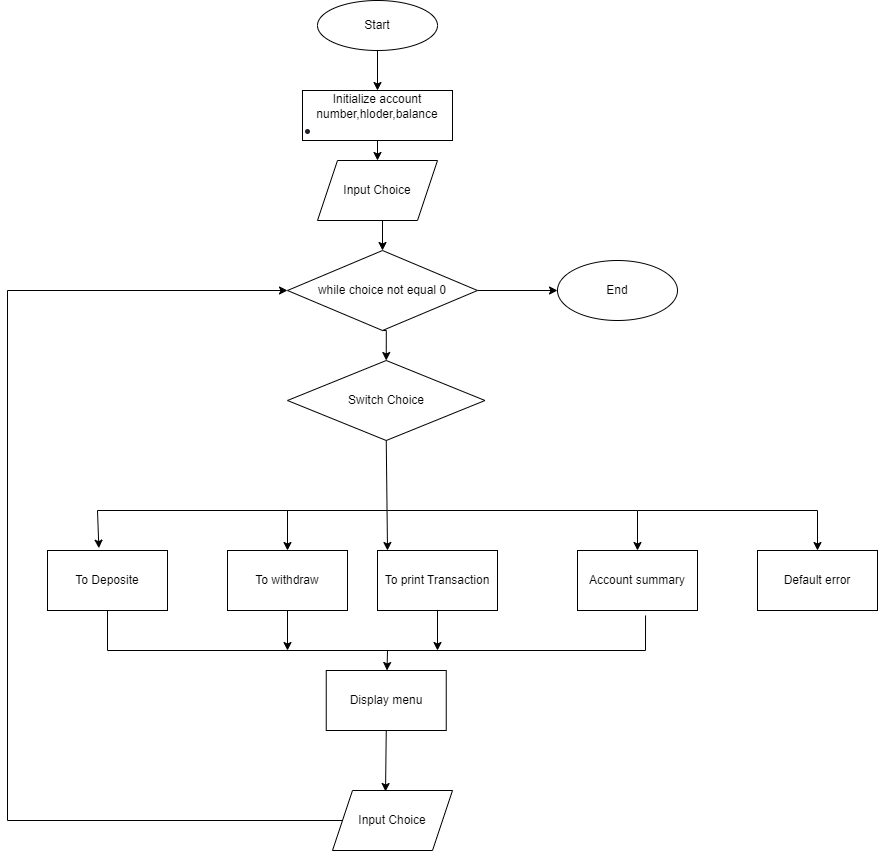

The diagram above was exported from draw.io. Its source (the exported page's mxGraphModel, read from the mxfile embedded in the PNG):
<mxGraphModel dx="794" dy="413" grid="1" gridSize="10" guides="1" tooltips="1" connect="1" arrows="1" fold="1" page="1" pageScale="1" pageWidth="850" pageHeight="1100" math="0" shadow="0">
  <root>
    <mxCell id="0" />
    <mxCell id="1" parent="0" />
    <mxCell id="iRbsJyoCJ5QobpN7vKOU-15" style="edgeStyle=orthogonalEdgeStyle;rounded=0;orthogonalLoop=1;jettySize=auto;html=1;entryX=0.5;entryY=0;entryDx=0;entryDy=0;" edge="1" parent="1" source="iRbsJyoCJ5QobpN7vKOU-1" target="iRbsJyoCJ5QobpN7vKOU-3">
      <mxGeometry relative="1" as="geometry" />
    </mxCell>
    <mxCell id="iRbsJyoCJ5QobpN7vKOU-1" value="Start" style="ellipse;whiteSpace=wrap;html=1;" vertex="1" parent="1">
      <mxGeometry x="350" y="10" width="120" height="50" as="geometry" />
    </mxCell>
    <mxCell id="iRbsJyoCJ5QobpN7vKOU-16" style="edgeStyle=orthogonalEdgeStyle;rounded=0;orthogonalLoop=1;jettySize=auto;html=1;exitX=0.5;exitY=1;exitDx=0;exitDy=0;entryX=0.5;entryY=0;entryDx=0;entryDy=0;" edge="1" parent="1" source="iRbsJyoCJ5QobpN7vKOU-3" target="iRbsJyoCJ5QobpN7vKOU-4">
      <mxGeometry relative="1" as="geometry" />
    </mxCell>
    <mxCell id="iRbsJyoCJ5QobpN7vKOU-3" value="Initialize account number,hloder,balance&lt;br&gt;&lt;ul style=&quot;box-sizing: border-box; margin-top: 0px; padding-left: 1rem; margin-inline-start: 0.2rem; margin-bottom: 0px; color: rgb(33, 37, 41); font-family: -apple-system, BlinkMacSystemFont, &amp;quot;Segoe UI&amp;quot;, Roboto, &amp;quot;Helvetica Neue&amp;quot;, Arial, &amp;quot;Noto Sans&amp;quot;, sans-serif, &amp;quot;Apple Color Emoji&amp;quot;, &amp;quot;Segoe UI Emoji&amp;quot;, &amp;quot;Segoe UI Symbol&amp;quot;, &amp;quot;Noto Color Emoji&amp;quot;; font-size: 15px; text-align: left; background-color: rgb(255, 255, 255);&quot; id=&quot;yui_3_17_2_1_1677068814179_39&quot;&gt;&lt;li style=&quot;box-sizing: border-box;&quot; id=&quot;yui_3_17_2_1_1677068814179_45&quot;&gt;&lt;br&gt;&lt;/li&gt;&lt;/ul&gt;" style="rounded=0;whiteSpace=wrap;html=1;" vertex="1" parent="1">
      <mxGeometry x="335" y="100" width="150" height="50" as="geometry" />
    </mxCell>
    <mxCell id="iRbsJyoCJ5QobpN7vKOU-17" style="edgeStyle=orthogonalEdgeStyle;rounded=0;orthogonalLoop=1;jettySize=auto;html=1;exitX=0.5;exitY=1;exitDx=0;exitDy=0;entryX=0.5;entryY=0;entryDx=0;entryDy=0;" edge="1" parent="1" source="iRbsJyoCJ5QobpN7vKOU-4" target="iRbsJyoCJ5QobpN7vKOU-5">
      <mxGeometry relative="1" as="geometry" />
    </mxCell>
    <mxCell id="iRbsJyoCJ5QobpN7vKOU-4" value="Input Choice" style="shape=parallelogram;perimeter=parallelogramPerimeter;whiteSpace=wrap;html=1;fixedSize=1;" vertex="1" parent="1">
      <mxGeometry x="350" y="170" width="120" height="60" as="geometry" />
    </mxCell>
    <mxCell id="iRbsJyoCJ5QobpN7vKOU-18" style="edgeStyle=orthogonalEdgeStyle;rounded=0;orthogonalLoop=1;jettySize=auto;html=1;exitX=0.5;exitY=1;exitDx=0;exitDy=0;entryX=0.5;entryY=0;entryDx=0;entryDy=0;" edge="1" parent="1" source="iRbsJyoCJ5QobpN7vKOU-5" target="iRbsJyoCJ5QobpN7vKOU-7">
      <mxGeometry relative="1" as="geometry" />
    </mxCell>
    <mxCell id="iRbsJyoCJ5QobpN7vKOU-19" style="edgeStyle=orthogonalEdgeStyle;rounded=0;orthogonalLoop=1;jettySize=auto;html=1;exitX=1;exitY=0.5;exitDx=0;exitDy=0;" edge="1" parent="1" source="iRbsJyoCJ5QobpN7vKOU-5" target="iRbsJyoCJ5QobpN7vKOU-6">
      <mxGeometry relative="1" as="geometry" />
    </mxCell>
    <mxCell id="iRbsJyoCJ5QobpN7vKOU-5" value="while choice not equal 0" style="rhombus;whiteSpace=wrap;html=1;" vertex="1" parent="1">
      <mxGeometry x="320" y="260" width="190" height="80" as="geometry" />
    </mxCell>
    <mxCell id="iRbsJyoCJ5QobpN7vKOU-6" value="End" style="ellipse;whiteSpace=wrap;html=1;" vertex="1" parent="1">
      <mxGeometry x="590" y="270" width="120" height="60" as="geometry" />
    </mxCell>
    <mxCell id="iRbsJyoCJ5QobpN7vKOU-7" value="Switch Choice" style="rhombus;whiteSpace=wrap;html=1;" vertex="1" parent="1">
      <mxGeometry x="320" y="370" width="197.5" height="80" as="geometry" />
    </mxCell>
    <mxCell id="iRbsJyoCJ5QobpN7vKOU-8" value="To Deposite" style="rounded=0;whiteSpace=wrap;html=1;" vertex="1" parent="1">
      <mxGeometry x="80" y="560" width="120" height="60" as="geometry" />
    </mxCell>
    <mxCell id="iRbsJyoCJ5QobpN7vKOU-9" value="To withdraw" style="rounded=0;whiteSpace=wrap;html=1;" vertex="1" parent="1">
      <mxGeometry x="260" y="560" width="120" height="60" as="geometry" />
    </mxCell>
    <mxCell id="iRbsJyoCJ5QobpN7vKOU-10" value="To print Transaction" style="rounded=0;whiteSpace=wrap;html=1;" vertex="1" parent="1">
      <mxGeometry x="410" y="560" width="120" height="60" as="geometry" />
    </mxCell>
    <mxCell id="iRbsJyoCJ5QobpN7vKOU-11" value="Account summary" style="rounded=0;whiteSpace=wrap;html=1;" vertex="1" parent="1">
      <mxGeometry x="610" y="560" width="120" height="60" as="geometry" />
    </mxCell>
    <mxCell id="iRbsJyoCJ5QobpN7vKOU-12" value="Default error" style="rounded=0;whiteSpace=wrap;html=1;" vertex="1" parent="1">
      <mxGeometry x="790" y="560" width="120" height="60" as="geometry" />
    </mxCell>
    <mxCell id="iRbsJyoCJ5QobpN7vKOU-13" value="Display menu" style="rounded=0;whiteSpace=wrap;html=1;" vertex="1" parent="1">
      <mxGeometry x="358.75" y="680" width="120" height="60" as="geometry" />
    </mxCell>
    <mxCell id="iRbsJyoCJ5QobpN7vKOU-14" value="Input Choice" style="shape=parallelogram;perimeter=parallelogramPerimeter;whiteSpace=wrap;html=1;fixedSize=1;" vertex="1" parent="1">
      <mxGeometry x="365" y="800" width="120" height="60" as="geometry" />
    </mxCell>
    <mxCell id="iRbsJyoCJ5QobpN7vKOU-25" value="" style="endArrow=classic;html=1;rounded=0;exitX=0.5;exitY=1;exitDx=0;exitDy=0;" edge="1" parent="1" source="iRbsJyoCJ5QobpN7vKOU-7">
      <mxGeometry width="50" height="50" relative="1" as="geometry">
        <mxPoint x="370" y="640" as="sourcePoint" />
        <mxPoint x="420" y="560" as="targetPoint" />
      </mxGeometry>
    </mxCell>
    <mxCell id="iRbsJyoCJ5QobpN7vKOU-26" value="" style="endArrow=classic;html=1;rounded=0;entryX=0.428;entryY=-0.039;entryDx=0;entryDy=0;entryPerimeter=0;" edge="1" parent="1" target="iRbsJyoCJ5QobpN7vKOU-8">
      <mxGeometry width="50" height="50" relative="1" as="geometry">
        <mxPoint x="420" y="520" as="sourcePoint" />
        <mxPoint x="420" y="590" as="targetPoint" />
        <Array as="points">
          <mxPoint x="130" y="520" />
        </Array>
      </mxGeometry>
    </mxCell>
    <mxCell id="iRbsJyoCJ5QobpN7vKOU-27" value="" style="endArrow=classic;html=1;rounded=0;" edge="1" parent="1" target="iRbsJyoCJ5QobpN7vKOU-9">
      <mxGeometry width="50" height="50" relative="1" as="geometry">
        <mxPoint x="320" y="520" as="sourcePoint" />
        <mxPoint x="420" y="590" as="targetPoint" />
      </mxGeometry>
    </mxCell>
    <mxCell id="iRbsJyoCJ5QobpN7vKOU-28" value="" style="endArrow=classic;html=1;rounded=0;entryX=0.5;entryY=0;entryDx=0;entryDy=0;" edge="1" parent="1" target="iRbsJyoCJ5QobpN7vKOU-11">
      <mxGeometry width="50" height="50" relative="1" as="geometry">
        <mxPoint x="420" y="520" as="sourcePoint" />
        <mxPoint x="420" y="590" as="targetPoint" />
        <Array as="points">
          <mxPoint x="670" y="520" />
        </Array>
      </mxGeometry>
    </mxCell>
    <mxCell id="iRbsJyoCJ5QobpN7vKOU-29" value="" style="endArrow=classic;html=1;rounded=0;entryX=0.5;entryY=0;entryDx=0;entryDy=0;" edge="1" parent="1" target="iRbsJyoCJ5QobpN7vKOU-12">
      <mxGeometry width="50" height="50" relative="1" as="geometry">
        <mxPoint x="670" y="520" as="sourcePoint" />
        <mxPoint x="600" y="590" as="targetPoint" />
        <Array as="points">
          <mxPoint x="850" y="520" />
        </Array>
      </mxGeometry>
    </mxCell>
    <mxCell id="iRbsJyoCJ5QobpN7vKOU-30" value="" style="endArrow=none;html=1;rounded=0;exitX=0.5;exitY=1;exitDx=0;exitDy=0;entryX=0.567;entryY=1.083;entryDx=0;entryDy=0;entryPerimeter=0;" edge="1" parent="1" source="iRbsJyoCJ5QobpN7vKOU-8" target="iRbsJyoCJ5QobpN7vKOU-11">
      <mxGeometry width="50" height="50" relative="1" as="geometry">
        <mxPoint x="390" y="640" as="sourcePoint" />
        <mxPoint x="680" y="660" as="targetPoint" />
        <Array as="points">
          <mxPoint x="140" y="660" />
          <mxPoint x="678" y="660" />
        </Array>
      </mxGeometry>
    </mxCell>
    <mxCell id="iRbsJyoCJ5QobpN7vKOU-31" value="" style="endArrow=classic;html=1;rounded=0;exitX=0.5;exitY=1;exitDx=0;exitDy=0;" edge="1" parent="1" source="iRbsJyoCJ5QobpN7vKOU-9">
      <mxGeometry width="50" height="50" relative="1" as="geometry">
        <mxPoint x="390" y="640" as="sourcePoint" />
        <mxPoint x="320" y="660" as="targetPoint" />
      </mxGeometry>
    </mxCell>
    <mxCell id="iRbsJyoCJ5QobpN7vKOU-32" value="" style="endArrow=classic;html=1;rounded=0;exitX=0.5;exitY=1;exitDx=0;exitDy=0;" edge="1" parent="1" source="iRbsJyoCJ5QobpN7vKOU-10">
      <mxGeometry width="50" height="50" relative="1" as="geometry">
        <mxPoint x="390" y="640" as="sourcePoint" />
        <mxPoint x="470" y="660" as="targetPoint" />
      </mxGeometry>
    </mxCell>
    <mxCell id="iRbsJyoCJ5QobpN7vKOU-33" value="" style="endArrow=classic;html=1;rounded=0;" edge="1" parent="1" target="iRbsJyoCJ5QobpN7vKOU-13">
      <mxGeometry width="50" height="50" relative="1" as="geometry">
        <mxPoint x="420" y="660" as="sourcePoint" />
        <mxPoint x="440" y="590" as="targetPoint" />
      </mxGeometry>
    </mxCell>
    <mxCell id="iRbsJyoCJ5QobpN7vKOU-34" value="" style="endArrow=classic;html=1;rounded=0;exitX=0.5;exitY=1;exitDx=0;exitDy=0;entryX=0.442;entryY=0.017;entryDx=0;entryDy=0;entryPerimeter=0;" edge="1" parent="1" source="iRbsJyoCJ5QobpN7vKOU-13" target="iRbsJyoCJ5QobpN7vKOU-14">
      <mxGeometry width="50" height="50" relative="1" as="geometry">
        <mxPoint x="390" y="720" as="sourcePoint" />
        <mxPoint x="440" y="670" as="targetPoint" />
      </mxGeometry>
    </mxCell>
    <mxCell id="iRbsJyoCJ5QobpN7vKOU-36" value="" style="endArrow=classic;html=1;rounded=0;exitX=0;exitY=0.5;exitDx=0;exitDy=0;entryX=0;entryY=0.5;entryDx=0;entryDy=0;" edge="1" parent="1" source="iRbsJyoCJ5QobpN7vKOU-14" target="iRbsJyoCJ5QobpN7vKOU-5">
      <mxGeometry width="50" height="50" relative="1" as="geometry">
        <mxPoint x="310" y="780" as="sourcePoint" />
        <mxPoint x="130" y="300" as="targetPoint" />
        <Array as="points">
          <mxPoint x="40" y="830" />
          <mxPoint x="40" y="300" />
        </Array>
      </mxGeometry>
    </mxCell>
  </root>
</mxGraphModel>